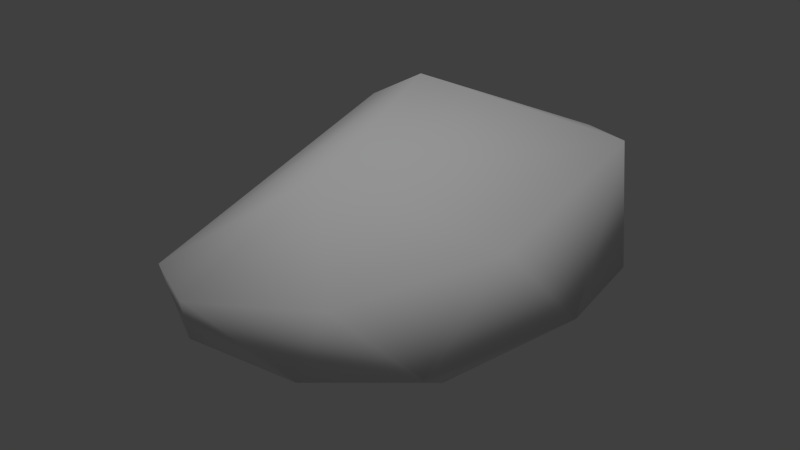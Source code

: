 # Source: copperOre_d_lod2.blend  (saved by Blender 2.72.0; exported with 4.5.12 LTS)
import bpy
from mathutils import Matrix  # noqa: F401  (used for matrix-valued properties, if any)

bpy.ops.wm.read_factory_settings(use_empty=True)
scene = bpy.context.scene
scene.name = 'Scene'

# ---- collections
col_collection_1 = bpy.data.collections.new('Collection 1'); scene.collection.children.link(col_collection_1)

# ---- materials (node trees are filled in below, after node groups)
mat_material = bpy.data.materials.new('Material')
mat_material.alpha_threshold = 0.0
mat_material.use_transparent_shadow = False
mat_material.roughness = 0.5
mat_material.specular_intensity = 0.0
mat_material.line_color = (0.0, 0.0, 0.0, 1.0)

# ---- material node trees

# ---- world
world_world = bpy.data.worlds.new('World'); scene.world = world_world
world_world.color = (0.05088, 0.05088, 0.05088)
world_world.use_sun_shadow = False
world_world.sun_shadow_jitter_overblur = 0.0
world_world.cycles.sampling_method = 'MANUAL'
world_world.cycles.sample_map_resolution = 256

# ---- lights
light_hemi = bpy.data.lights.new('Hemi', 'SUN')
light_hemi.transmission_factor = 0.0
light_hemi.angle = 0.1993
light_hemi.energy = 1.0
light_hemi.shadow_buffer_clip_start = 0.5
light_hemi.shadow_soft_size = 0.1
light_hemi.shadow_cascade_max_distance = 1000.0
light_hemi.cycles.use_multiple_importance_sampling = False

# ---- meshes
me_rocksquare8 = bpy.data.meshes.new('rocksquare8')
me_rocksquare8.from_pydata([(-0.5765, -1.858, -0.3184), (-1.373, 2.197, 0.4812), (0.4526, 2.302, 0.4591), (1.338, -0.3337, 0.4765), (0.6356, -1.897, -0.1693), (0.8304, -1.264, -0.4878), (0.7372, -1.67, 0.3579), (-0.2529, 0.5428, -0.7021), (-0.1355, -0.7085, 0.8508), (-1.846, 1.54, -0.1994), (0.348, 2.23, -0.1706), (0.8563, 1.49, -0.5262), (-1.316, 1.774, 0.715), (-1.213, -0.9689, -0.3128), (-1.22, -1.396, -0.1663), (-1.666, 1.468, 0.5339), (-1.8, 2.117, -0.06994), (1.049, 2.011, -0.1022), (1.542, 1.169, -0.2201), (0.9538, 1.824, 0.6669), (1.748, 0.06083, -0.1275), (-0.3539, -2.084, 0.2161), (1.392, -1.38, -0.08911), (-0.9426, -1.803, 0.1993), (1.225, -0.2333, -0.5241), (-1.938, 1.911, 0.2365), (-1.392, 2.297, -0.2001), (1.221, 1.843, 0.2912)], [], [(0, 21, 23), (0, 23, 14), (7, 11, 24), (12, 15, 23), (23, 13, 14), (15, 25, 13), (12, 1, 25), (1, 26, 16), (1, 16, 25), (20, 19, 3), (19, 20, 27), (27, 18, 17), (3, 6, 22), (13, 5, 0), (13, 7, 24), (26, 7, 9), (3, 8, 6), (11, 10, 17), (11, 18, 24), (17, 18, 11), (20, 3, 22), (0, 5, 4), (8, 23, 21), (14, 13, 0), (25, 9, 13), (13, 23, 15), (15, 12, 25), (17, 2, 27), (17, 10, 2), (20, 18, 27), (6, 4, 22), (13, 24, 5), (12, 23, 8), (10, 7, 26), (3, 19, 8), (19, 12, 8), (9, 25, 16), (2, 1, 12), (26, 2, 10), (26, 1, 2), (19, 2, 12), (2, 19, 27), (18, 20, 24), (4, 21, 0), (22, 4, 5), (4, 6, 21), (13, 9, 7), (9, 16, 26), (7, 10, 11), (8, 21, 6), (22, 5, 24), (24, 20, 22)])
me_rocksquare8.polygons.foreach_set('use_smooth', [True] * 52)
_uv = me_rocksquare8.uv_layers.new(name='UVMap')
_uv.uv.foreach_set('vector', [0.5202, 0.5339, 0.5481, 0.5188, 0.5523, 0.5516, 0.5202, 0.5339, 0.5523, 0.5516, 0.5217, 0.5955, 0.2898, 0.452, 0.2536, 0.283, 0.4523, 0.3343, 0.8371, 0.6191, 0.8228, 0.6628, 0.5523, 0.5516, 0.5523, 0.5516, 0.6537, 0.6957, 0.5217, 0.5955, 0.8228, 0.6628, 0.8684, 0.7079, 0.6537, 0.6957, 0.8371, 0.6191, 0.893, 0.6463, 0.8684, 0.7079, 0.893, 0.6463, 0.9583, 0.6518, 0.9039, 0.7229, 0.893, 0.6463, 0.9039, 0.7229, 0.8684, 0.7079, 0.6626, 0.3021, 0.8372, 0.4407, 0.6532, 0.3933, 0.8372, 0.4407, 0.6626, 0.3021, 0.863, 0.3923, 0.863, 0.3923, 0.8154, 0.304, 0.9122, 0.3822, 0.6532, 0.3933, 0.5696, 0.4639, 0.5551, 0.4164, 0.4319, 0.5913, 0.5079, 0.4371, 0.5202, 0.5339, 0.4319, 0.5913, 0.2898, 0.452, 0.4523, 0.3343, 0.02423, 0.5015, 0.2898, 0.452, 0.09072, 0.6176, 0.6532, 0.3933, 0.6427, 0.5163, 0.5696, 0.4639, 0.2536, 0.283, 0.1334, 0.294, 0.2056, 0.206, 0.2536, 0.283, 0.3301, 0.2026, 0.4523, 0.3343, 0.2056, 0.206, 0.3301, 0.2026, 0.2536, 0.283, 0.6626, 0.3021, 0.6532, 0.3933, 0.5551, 0.4164, 0.5202, 0.5339, 0.5079, 0.4371, 0.5409, 0.4717, 0.6427, 0.5163, 0.5523, 0.5516, 0.5481, 0.5188, 0.5217, 0.5955, 0.4319, 0.5913, 0.5202, 0.5339, 0.8684, 0.7079, 0.8316, 0.7473, 0.6537, 0.6957, 0.6537, 0.6957, 0.5523, 0.5516, 0.8228, 0.6628, 0.8228, 0.6628, 0.8371, 0.6191, 0.8684, 0.7079, 0.9122, 0.3822, 0.905, 0.4638, 0.863, 0.3923, 0.9122, 0.3822, 0.9653, 0.4515, 0.905, 0.4638, 0.6626, 0.3021, 0.8154, 0.304, 0.863, 0.3923, 0.5696, 0.4639, 0.5409, 0.4717, 0.5551, 0.4164, 0.4319, 0.5913, 0.4523, 0.3343, 0.5079, 0.4371, 0.8371, 0.6191, 0.5523, 0.5516, 0.6427, 0.5163, 0.1334, 0.294, 0.2898, 0.452, 0.02423, 0.5015, 0.6532, 0.3933, 0.8372, 0.4407, 0.6427, 0.5163, 0.8372, 0.4407, 0.8371, 0.6191, 0.6427, 0.5163, 0.8316, 0.7473, 0.8684, 0.7079, 0.9039, 0.7229, 0.905, 0.4638, 0.893, 0.6463, 0.8371, 0.6191, 0.9583, 0.6518, 0.905, 0.4638, 0.9653, 0.4515, 0.9583, 0.6518, 0.893, 0.6463, 0.905, 0.4638, 0.8372, 0.4407, 0.905, 0.4638, 0.8371, 0.6191, 0.905, 0.4638, 0.8372, 0.4407, 0.863, 0.3923, 0.3301, 0.2026, 0.485, 0.2588, 0.4523, 0.3343, 0.5409, 0.4717, 0.5481, 0.5188, 0.5202, 0.5339, 0.5551, 0.4164, 0.5409, 0.4717, 0.5079, 0.4371, 0.5409, 0.4717, 0.5696, 0.4639, 0.5481, 0.5188, 0.4319, 0.5913, 0.09072, 0.6176, 0.2898, 0.452, 0.09072, 0.6176, 0.01905, 0.585, 0.02423, 0.5015, 0.2898, 0.452, 0.1334, 0.294, 0.2536, 0.283, 0.6427, 0.5163, 0.5481, 0.5188, 0.5696, 0.4639, 0.5551, 0.4164, 0.5079, 0.4371, 0.4523, 0.3343, 0.4523, 0.3343, 0.485, 0.2588, 0.5551, 0.4164])
me_rocksquare8.materials.append(mat_material)
me_rocksquare8.use_remesh_preserve_volume = False
me_rocksquare8.use_remesh_preserve_attributes = False
me_rocksquare8.use_mirror_vertex_groups = False
me_rocksquare8.update()

# ---- objects
ob_base01 = bpy.data.objects.new('base01', None)
ob_collision_1 = bpy.data.objects.new('collision-1', None)
ob_start01 = bpy.data.objects.new('start01', None)
ob_rocksquare8 = bpy.data.objects.new('rocksquare8', me_rocksquare8)
ob_nulldetail0 = bpy.data.objects.new('nulldetail0', None)
ob_detail96 = bpy.data.objects.new('detail96', None)
ob_detail8 = bpy.data.objects.new('detail8', None)
ob_hemi = bpy.data.objects.new('Hemi', light_hemi)

# ---- transforms, parenting, visibility, modifiers, constraints
ob_base01.location = (0.0, 0.0, 0.0)
ob_base01.empty_image_offset = (0.0, 0.0)
ob_base01.lineart.crease_threshold = 0.0
ob_collision_1.parent = ob_base01
ob_collision_1.location = (0.0, 0.0, 0.0)
ob_collision_1.empty_image_offset = (0.0, 0.0)
ob_collision_1.lineart.crease_threshold = 0.0
ob_start01.parent = ob_base01
ob_start01.location = (0.0, 0.0, 0.0)
ob_start01.empty_image_offset = (0.0, 0.0)
ob_start01.lineart.crease_threshold = 0.0
ob_rocksquare8.parent = ob_start01
ob_rocksquare8.location = (0.0, 0.0, 0.2993)
ob_rocksquare8.scale = (0.7983, 0.7983, 0.7983)
ob_rocksquare8.lineart.crease_threshold = 0.0
_m = ob_rocksquare8.modifiers.new('Decimate', 'DECIMATE')
_m.ratio = 0.75
ob_nulldetail0.parent = ob_base01
ob_nulldetail0.location = (0.0, 0.0, 0.0)
ob_nulldetail0.empty_image_offset = (0.0, 0.0)
ob_nulldetail0.lineart.crease_threshold = 0.0
ob_detail96.parent = ob_base01
ob_detail96.location = (0.0, 0.0, 0.0)
ob_detail96.empty_image_offset = (0.0, 0.0)
ob_detail96.lineart.crease_threshold = 0.0
ob_detail8.parent = ob_base01
ob_detail8.location = (0.0, 0.0, 0.0)
ob_detail8.empty_image_offset = (0.0, 0.0)
ob_detail8.lineart.crease_threshold = 0.0
ob_hemi.location = (6.038, -1.989, 1.759)
ob_hemi.lineart.crease_threshold = 0.0

# ---- collection membership
col_collection_1.objects.link(ob_base01)
col_collection_1.objects.link(ob_collision_1)
col_collection_1.objects.link(ob_start01)
col_collection_1.objects.link(ob_rocksquare8)
col_collection_1.objects.link(ob_nulldetail0)
col_collection_1.objects.link(ob_detail96)
col_collection_1.objects.link(ob_detail8)
col_collection_1.objects.link(ob_hemi)

# ---- scene / render settings (as saved in the file)
scene.frame_start = 1; scene.frame_end = 250; scene.frame_set(1)
scene.render.engine = 'BLENDER_EEVEE_NEXT'
scene.render.image_settings.color_mode = 'RGB'
scene.render.image_settings.compression = 90
scene.render.resolution_percentage = 50
scene.render.dither_intensity = 0.0
scene.render.bake_margin = 2
scene.render.bake_bias = 0.0
scene.cycles.use_denoising = False
scene.cycles.samples = 10
scene.cycles.sampling_pattern = 'TABULATED_SOBOL'
scene.cycles.light_sampling_threshold = 0.0
scene.cycles.use_adaptive_sampling = False
scene.cycles.use_light_tree = False
scene.cycles.blur_glossy = 0.0
scene.cycles.volume_bounces = 1
scene.cycles.pixel_filter_type = 'GAUSSIAN'
scene.cycles.sample_clamp_indirect = 0.0
scene.view_settings.view_transform = 'Standard'
bpy.context.view_layer.update()

# ---- added for rendering (the .blend has no active camera): camera
cam_auto = bpy.data.cameras.new('AutoCamera')
cam_auto.lens = 50.0
cam_auto.sensor_width = 36.0
cam_auto.clip_end = 1000.0
ob_auto_camera = bpy.data.objects.new('AutoCamera', cam_auto)
scene.collection.objects.link(ob_auto_camera)
ob_auto_camera.location = (4.30548, -5.14607, 3.84717)
ob_auto_camera.rotation_euler = (1.09748, -7.21219e-08, 0.694738)
scene.camera = ob_auto_camera
bpy.context.view_layer.update()
